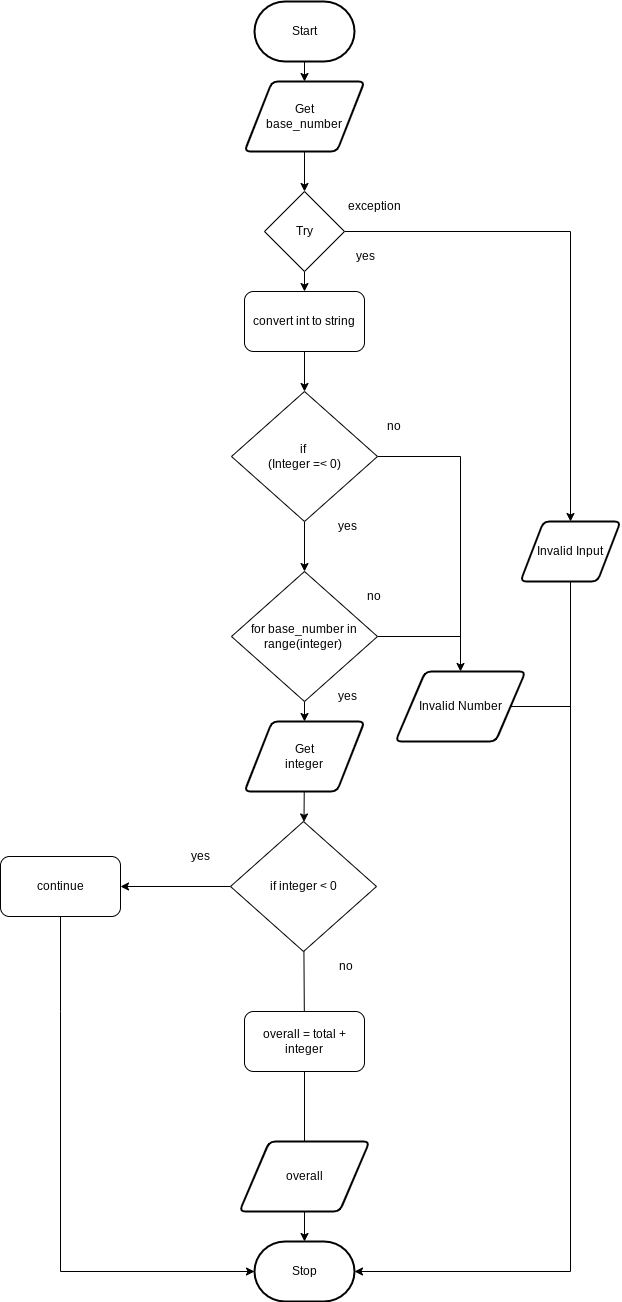

The diagram above was exported from draw.io. Its source (the exported page's mxGraphModel, read from the mxfile embedded in the PNG):
<mxGraphModel dx="754" dy="1817" grid="1" gridSize="10" guides="1" tooltips="1" connect="1" arrows="1" fold="1" page="1" pageScale="1" pageWidth="827" pageHeight="1169" math="0" shadow="0">
  <root>
    <mxCell id="0" />
    <mxCell id="1" parent="0" />
    <mxCell id="3" value="Start" style="strokeWidth=2;html=1;shape=mxgraph.flowchart.terminator;whiteSpace=wrap;" parent="1" vertex="1">
      <mxGeometry x="364" y="-1040" width="100" height="60" as="geometry" />
    </mxCell>
    <mxCell id="10" value="Stop" style="strokeWidth=2;html=1;shape=mxgraph.flowchart.terminator;whiteSpace=wrap;rounded=1;" parent="1" vertex="1">
      <mxGeometry x="364" y="200" width="100" height="60" as="geometry" />
    </mxCell>
    <mxCell id="83" value="" style="edgeStyle=none;html=1;" parent="1" source="11" target="81" edge="1">
      <mxGeometry relative="1" as="geometry" />
    </mxCell>
    <mxCell id="120" style="edgeStyle=none;html=1;entryX=0.5;entryY=0;entryDx=0;entryDy=0;endArrow=classic;endFill=1;rounded=0;" parent="1" source="11" target="12" edge="1">
      <mxGeometry relative="1" as="geometry">
        <Array as="points">
          <mxPoint x="680" y="-810" />
        </Array>
      </mxGeometry>
    </mxCell>
    <mxCell id="11" value="Try" style="rhombus;whiteSpace=wrap;html=1;" parent="1" vertex="1">
      <mxGeometry x="374" y="-850" width="80" height="80" as="geometry" />
    </mxCell>
    <mxCell id="39" style="edgeStyle=none;rounded=0;html=1;entryX=1;entryY=0.5;entryDx=0;entryDy=0;entryPerimeter=0;" parent="1" source="12" target="10" edge="1">
      <mxGeometry relative="1" as="geometry">
        <Array as="points">
          <mxPoint x="680" y="230" />
        </Array>
      </mxGeometry>
    </mxCell>
    <mxCell id="12" value="Invalid Input" style="shape=parallelogram;html=1;strokeWidth=2;perimeter=parallelogramPerimeter;whiteSpace=wrap;rounded=1;arcSize=12;size=0.23;" parent="1" vertex="1">
      <mxGeometry x="630" y="-520" width="100" height="60" as="geometry" />
    </mxCell>
    <mxCell id="171" style="edgeStyle=none;rounded=0;html=1;entryX=0.5;entryY=0;entryDx=0;entryDy=0;fontSize=12;endArrow=classic;endFill=1;exitX=0.5;exitY=1;exitDx=0;exitDy=0;" parent="1" source="118" target="11" edge="1">
      <mxGeometry relative="1" as="geometry">
        <mxPoint x="414" y="-820" as="sourcePoint" />
      </mxGeometry>
    </mxCell>
    <mxCell id="117" style="edgeStyle=none;html=1;entryX=0.5;entryY=0;entryDx=0;entryDy=0;rounded=0;" parent="1" source="51" target="91" edge="1">
      <mxGeometry relative="1" as="geometry">
        <Array as="points">
          <mxPoint x="570" y="-585" />
        </Array>
      </mxGeometry>
    </mxCell>
    <mxCell id="181" value="" style="edgeStyle=none;rounded=0;html=1;" edge="1" parent="1" source="51" target="180">
      <mxGeometry relative="1" as="geometry" />
    </mxCell>
    <mxCell id="51" value="if&amp;nbsp;&lt;br&gt;(Integer =&amp;lt; 0)" style="rhombus;whiteSpace=wrap;html=1;" parent="1" vertex="1">
      <mxGeometry x="341" y="-650" width="146" height="130" as="geometry" />
    </mxCell>
    <mxCell id="86" style="edgeStyle=none;html=1;entryX=0.5;entryY=0;entryDx=0;entryDy=0;" parent="1" source="81" target="51" edge="1">
      <mxGeometry relative="1" as="geometry" />
    </mxCell>
    <mxCell id="81" value="convert int to string" style="rounded=1;whiteSpace=wrap;html=1;" parent="1" vertex="1">
      <mxGeometry x="354" y="-750" width="120" height="60" as="geometry" />
    </mxCell>
    <mxCell id="97" style="edgeStyle=none;rounded=0;html=1;endArrow=none;endFill=0;" parent="1" source="91" edge="1">
      <mxGeometry relative="1" as="geometry">
        <mxPoint x="680" y="-335" as="targetPoint" />
      </mxGeometry>
    </mxCell>
    <mxCell id="91" value="&lt;font style=&quot;font-size: 12px&quot;&gt;Invalid Number&lt;/font&gt;" style="shape=parallelogram;html=1;strokeWidth=2;perimeter=parallelogramPerimeter;whiteSpace=wrap;rounded=1;arcSize=12;size=0.23;" parent="1" vertex="1">
      <mxGeometry x="505" y="-370" width="130" height="70" as="geometry" />
    </mxCell>
    <mxCell id="104" value="&lt;font style=&quot;font-size: 12px&quot;&gt;exception&lt;/font&gt;" style="text;html=1;strokeColor=none;fillColor=none;align=center;verticalAlign=middle;whiteSpace=wrap;rounded=0;fontSize=8;" parent="1" vertex="1">
      <mxGeometry x="454" y="-850" width="60" height="30" as="geometry" />
    </mxCell>
    <mxCell id="106" value="&lt;font style=&quot;font-size: 12px&quot;&gt;yes&lt;/font&gt;" style="text;html=1;strokeColor=none;fillColor=none;align=center;verticalAlign=middle;whiteSpace=wrap;rounded=0;fontSize=8;" parent="1" vertex="1">
      <mxGeometry x="445" y="-800" width="60" height="30" as="geometry" />
    </mxCell>
    <mxCell id="108" value="&lt;font style=&quot;font-size: 12px&quot;&gt;yes&lt;/font&gt;" style="text;html=1;strokeColor=none;fillColor=none;align=center;verticalAlign=middle;whiteSpace=wrap;rounded=0;fontSize=8;" parent="1" vertex="1">
      <mxGeometry x="427" y="-530" width="60" height="30" as="geometry" />
    </mxCell>
    <mxCell id="110" value="&lt;font style=&quot;font-size: 12px&quot;&gt;no&lt;/font&gt;" style="text;html=1;strokeColor=none;fillColor=none;align=center;verticalAlign=middle;whiteSpace=wrap;rounded=0;fontSize=8;" parent="1" vertex="1">
      <mxGeometry x="474" y="-630" width="60" height="30" as="geometry" />
    </mxCell>
    <mxCell id="118" value="Get&lt;br&gt;base_number" style="shape=parallelogram;html=1;strokeWidth=2;perimeter=parallelogramPerimeter;whiteSpace=wrap;rounded=1;arcSize=12;size=0.23;" parent="1" vertex="1">
      <mxGeometry x="354" y="-960" width="120" height="70" as="geometry" />
    </mxCell>
    <mxCell id="119" value="" style="edgeStyle=none;rounded=0;html=1;endArrow=classic;endFill=1;" parent="1" source="3" target="118" edge="1">
      <mxGeometry relative="1" as="geometry">
        <mxPoint x="414" y="-860" as="sourcePoint" />
        <mxPoint x="414" y="-704" as="targetPoint" />
      </mxGeometry>
    </mxCell>
    <mxCell id="153" style="edgeStyle=none;rounded=0;html=1;entryX=0;entryY=0.5;entryDx=0;entryDy=0;entryPerimeter=0;fontSize=12;endArrow=classic;endFill=1;exitX=0.5;exitY=1;exitDx=0;exitDy=0;" parent="1" source="147" target="10" edge="1">
      <mxGeometry relative="1" as="geometry">
        <Array as="points">
          <mxPoint x="170" y="-30" />
          <mxPoint x="170" y="230" />
        </Array>
      </mxGeometry>
    </mxCell>
    <mxCell id="147" value="continue" style="rounded=1;whiteSpace=wrap;html=1;" parent="1" vertex="1">
      <mxGeometry x="110" y="-185" width="120" height="60" as="geometry" />
    </mxCell>
    <mxCell id="184" value="" style="edgeStyle=none;rounded=0;html=1;" edge="1" parent="1" source="180" target="183">
      <mxGeometry relative="1" as="geometry" />
    </mxCell>
    <mxCell id="197" value="" style="edgeStyle=none;rounded=0;html=1;endArrow=none;endFill=0;" edge="1" parent="1" source="180">
      <mxGeometry relative="1" as="geometry">
        <mxPoint x="570" y="-405" as="targetPoint" />
      </mxGeometry>
    </mxCell>
    <mxCell id="180" value="for base_number in&lt;br&gt;range(integer)&amp;nbsp;" style="rhombus;whiteSpace=wrap;html=1;" vertex="1" parent="1">
      <mxGeometry x="341" y="-470" width="146" height="130" as="geometry" />
    </mxCell>
    <mxCell id="189" value="" style="edgeStyle=none;rounded=0;html=1;" edge="1" parent="1" source="183" target="188">
      <mxGeometry relative="1" as="geometry" />
    </mxCell>
    <mxCell id="183" value="Get&lt;br&gt;integer" style="shape=parallelogram;html=1;strokeWidth=2;perimeter=parallelogramPerimeter;whiteSpace=wrap;rounded=1;arcSize=12;size=0.23;" vertex="1" parent="1">
      <mxGeometry x="354" y="-320" width="120" height="70" as="geometry" />
    </mxCell>
    <mxCell id="191" value="" style="edgeStyle=none;rounded=0;html=1;" edge="1" parent="1" source="188" target="147">
      <mxGeometry relative="1" as="geometry" />
    </mxCell>
    <mxCell id="205" value="" style="edgeStyle=none;rounded=0;html=1;endArrow=none;endFill=0;" edge="1" parent="1" source="188" target="203">
      <mxGeometry relative="1" as="geometry" />
    </mxCell>
    <mxCell id="188" value="if integer &amp;lt; 0" style="rhombus;whiteSpace=wrap;html=1;" vertex="1" parent="1">
      <mxGeometry x="340" y="-220" width="146" height="130" as="geometry" />
    </mxCell>
    <mxCell id="194" value="" style="edgeStyle=none;rounded=0;html=1;" edge="1" parent="1" source="192" target="10">
      <mxGeometry relative="1" as="geometry" />
    </mxCell>
    <mxCell id="192" value="overall" style="shape=parallelogram;html=1;strokeWidth=2;perimeter=parallelogramPerimeter;whiteSpace=wrap;rounded=1;arcSize=12;size=0.23;" vertex="1" parent="1">
      <mxGeometry x="349" y="100" width="130" height="70" as="geometry" />
    </mxCell>
    <mxCell id="195" value="&lt;font style=&quot;font-size: 12px&quot;&gt;yes&lt;/font&gt;" style="text;html=1;strokeColor=none;fillColor=none;align=center;verticalAlign=middle;whiteSpace=wrap;rounded=0;fontSize=8;" vertex="1" parent="1">
      <mxGeometry x="427" y="-360" width="60" height="30" as="geometry" />
    </mxCell>
    <mxCell id="196" value="&lt;font style=&quot;font-size: 12px&quot;&gt;no&lt;/font&gt;" style="text;html=1;strokeColor=none;fillColor=none;align=center;verticalAlign=middle;whiteSpace=wrap;rounded=0;fontSize=8;" vertex="1" parent="1">
      <mxGeometry x="454" y="-460" width="60" height="30" as="geometry" />
    </mxCell>
    <mxCell id="199" value="&lt;font style=&quot;font-size: 12px&quot;&gt;yes&lt;/font&gt;" style="text;html=1;strokeColor=none;fillColor=none;align=center;verticalAlign=middle;whiteSpace=wrap;rounded=0;fontSize=8;" vertex="1" parent="1">
      <mxGeometry x="280" y="-200" width="60" height="30" as="geometry" />
    </mxCell>
    <mxCell id="201" value="&lt;font style=&quot;font-size: 12px&quot;&gt;no&lt;/font&gt;" style="text;html=1;strokeColor=none;fillColor=none;align=center;verticalAlign=middle;whiteSpace=wrap;rounded=0;fontSize=8;" vertex="1" parent="1">
      <mxGeometry x="426" y="-90" width="60" height="30" as="geometry" />
    </mxCell>
    <mxCell id="206" value="" style="edgeStyle=none;rounded=0;html=1;endArrow=none;endFill=0;" edge="1" parent="1" source="203" target="192">
      <mxGeometry relative="1" as="geometry" />
    </mxCell>
    <mxCell id="203" value="overall = total + integer" style="rounded=1;whiteSpace=wrap;html=1;" vertex="1" parent="1">
      <mxGeometry x="354" y="-30" width="120" height="60" as="geometry" />
    </mxCell>
  </root>
</mxGraphModel>